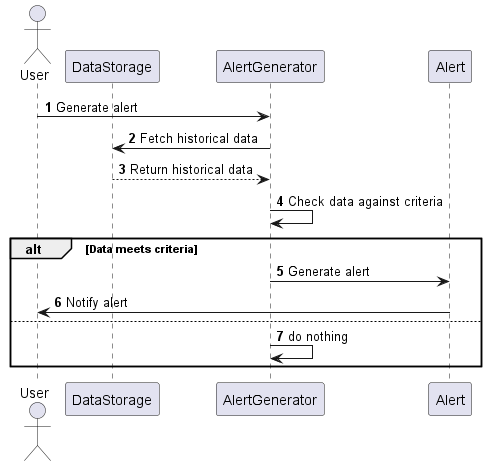

The diagram above was rendered by PlantUML. Its source (embedded in the PNG):
@startuml
'https://plantuml.com/sequence-diagram
actor User
participant "DataStorage" as DS
participant "AlertGenerator" as AG
participant "Alert" as A
autonumber

User -> AG: Generate alert
AG -> DS: Fetch historical data
DS --> AG: Return historical data
AG -> AG: Check data against criteria
alt Data meets criteria
   AG -> A: Generate alert
   A -> User: Notify alert

else
   AG -> AG: do nothing
end

@enduml